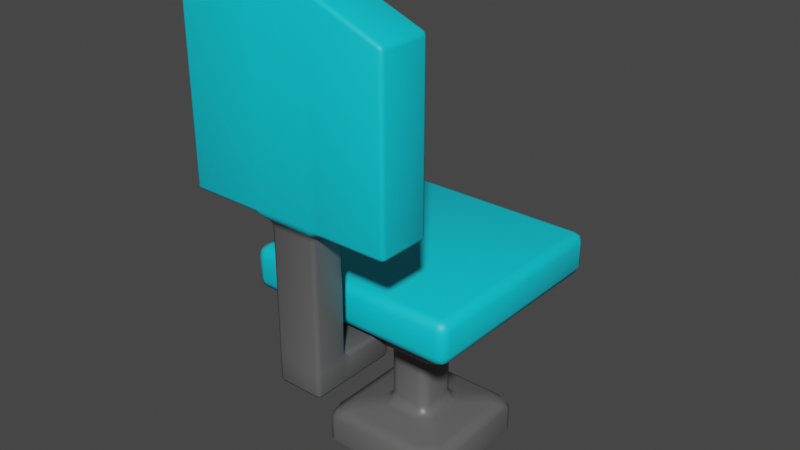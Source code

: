# Source: Chair.blend  (saved by Blender 2.90.8; exported with 4.5.12 LTS)
import bpy
from mathutils import Matrix  # noqa: F401  (used for matrix-valued properties, if any)

bpy.ops.wm.read_factory_settings(use_empty=True)
scene = bpy.context.scene
scene.name = 'Scene'

# ---- collections
col_collection = bpy.data.collections.new('Collection'); scene.collection.children.link(col_collection)

# ---- materials (node trees are filled in below, after node groups)
mat_metalgrey = bpy.data.materials.new('MetalGrey')
mat_metalgrey.alpha_threshold = 0.0
mat_metalgrey.use_transparent_shadow = False
mat_metalgrey.line_color = (0.0, 0.0, 0.0, 1.0)
mat_sofa = bpy.data.materials.new('Sofa')
mat_sofa.use_transparent_shadow = False

# ---- material node trees
mat_metalgrey.use_nodes = True; mat_metalgrey.node_tree.nodes.clear()
_N = mat_metalgrey.node_tree.nodes; _L = mat_metalgrey.node_tree.links
n0 = _N.new('ShaderNodeOutputMaterial'); n0.name = 'Material Output'; n0.location = (300, 300)
n1 = _N.new('ShaderNodeBsdfPrincipled'); n1.name = 'Principled BSDF'; n1.location = (10, 300)
n1.distribution = 'GGX'
n1.subsurface_method = 'BURLEY'
n1.inputs[0].default_value = (0.1191, 0.1191, 0.1191, 1.0)
n1.inputs[2].default_value = 0.4
n1.inputs[3].default_value = 1.45
n1.inputs[27].default_value = (0.0, 0.0, 0.0, 1.0)
n1.inputs[28].default_value = 1.0
_L.new(n1.outputs[0], n0.inputs[0])
n0.is_active_output = True
mat_sofa.use_nodes = True; mat_sofa.node_tree.nodes.clear()
_N = mat_sofa.node_tree.nodes; _L = mat_sofa.node_tree.links
n0 = _N.new('ShaderNodeBsdfPrincipled'); n0.name = 'Principled BSDF'; n0.location = (10, 300)
n0.distribution = 'GGX'
n0.subsurface_method = 'BURLEY'
n0.inputs[0].default_value = (0.001952, 0.6516, 0.8, 1.0)
n0.inputs[3].default_value = 1.45
n0.inputs[27].default_value = (0.0, 0.0, 0.0, 1.0)
n0.inputs[28].default_value = 1.0
n1 = _N.new('ShaderNodeOutputMaterial'); n1.name = 'Material Output'; n1.location = (300, 300)
_L.new(n0.outputs[0], n1.inputs[0])
n1.is_active_output = True

# ---- world
world_world = bpy.data.worlds.new('World'); scene.world = world_world
world_world.use_nodes = True; world_world.node_tree.nodes.clear()
_N = world_world.node_tree.nodes; _L = world_world.node_tree.links
n0 = _N.new('ShaderNodeOutputWorld'); n0.name = 'World Output'; n0.location = (300, 300)
n1 = _N.new('ShaderNodeBackground'); n1.name = 'Background'; n1.location = (10, 300)
n1.inputs[0].default_value = (0.05088, 0.05088, 0.05088, 1.0)
_L.new(n1.outputs[0], n0.inputs[0])
n0.is_active_output = True
world_world.color = (0.05088, 0.05088, 0.05088)
world_world.use_sun_shadow = False
world_world.sun_shadow_jitter_overblur = 0.0

# ---- meshes
me_cube_001 = bpy.data.meshes.new('Cube.001')
me_cube_001.from_pydata([(-0.1126, -0.06264, 0.6413), (-0.06264, -0.1126, 0.6413), (-0.09143, -0.161, 0.7041), (-0.161, -0.09143, 0.7041), (-0.09799, -0.09799, 0.6413), (-0.1088, -0.1088, 0.6801), (-0.07703, -0.1268, 0.6804), (-0.1267, -0.1267, 0.7005), (-0.1268, -0.07703, 0.6804), (-0.4236, -0.3736, 0.9431), (-0.3736, -0.4236, 0.9431), (-0.4089, -0.4089, 0.9431), (-0.1126, 0.06264, 0.6413), (-0.161, 0.09143, 0.7041), (-0.09143, 0.161, 0.7041), (-0.06264, 0.1126, 0.6413), (-0.1268, 0.07703, 0.6804), (-0.1088, 0.1088, 0.6801), (-0.1267, 0.1267, 0.7005), (-0.07703, 0.1268, 0.6804), (-0.09799, 0.09799, 0.6413), (-0.3736, 0.4236, 0.9431), (-0.4236, 0.3736, 0.9431), (-0.4089, 0.4089, 0.9431), (0.1126, -0.06264, 0.6413), (0.161, -0.09143, 0.7041), (0.09143, -0.161, 0.7041), (0.06264, -0.1126, 0.6413), (0.1268, -0.07703, 0.6804), (0.1088, -0.1088, 0.6801), (0.1267, -0.1267, 0.7005), (0.07703, -0.1268, 0.6804), (0.09799, -0.09799, 0.6413), (0.3736, -0.4236, 0.9431), (0.4236, -0.3736, 0.9431), (0.4089, -0.4089, 0.9431), (0.06264, 0.1126, 0.6413), (0.09143, 0.161, 0.7041), (0.161, 0.09143, 0.7041), (0.1126, 0.06264, 0.6413), (0.07703, 0.1268, 0.6804), (0.1088, 0.1088, 0.6801), (0.1267, 0.1267, 0.7005), (0.1268, 0.07703, 0.6804), (0.09799, 0.09799, 0.6413), (0.4236, 0.3736, 0.9431), (0.3736, 0.4236, 0.9431), (0.4089, 0.4089, 0.9431), (-0.3752, 0.3057, 0.7608), (-0.4236, 0.3736, 0.8236), (-0.3736, 0.4236, 0.8236), (-0.3057, 0.3752, 0.7608), (-0.4094, 0.3396, 0.7845), (-0.3891, 0.3891, 0.784), (-0.4089, 0.4089, 0.8236), (-0.3396, 0.4094, 0.7845), (-0.341, 0.341, 0.7572), (-0.3752, -0.3057, 0.7608), (-0.3057, -0.3752, 0.7608), (-0.3736, -0.4236, 0.8236), (-0.4236, -0.3736, 0.8236), (-0.341, -0.341, 0.7572), (-0.3891, -0.3891, 0.784), (-0.3396, -0.4094, 0.7845), (-0.4089, -0.4089, 0.8236), (-0.4094, -0.3396, 0.7845), (0.3057, 0.3752, 0.7608), (0.3736, 0.4236, 0.8236), (0.4236, 0.3736, 0.8236), (0.3752, 0.3057, 0.7608), (0.3396, 0.4094, 0.7845), (0.3891, 0.3891, 0.784), (0.4089, 0.4089, 0.8236), (0.4094, 0.3396, 0.7845), (0.341, 0.341, 0.7572), (0.3752, -0.3057, 0.7608), (0.4236, -0.3736, 0.8236), (0.3736, -0.4236, 0.8236), (0.3057, -0.3752, 0.7608), (0.4094, -0.3396, 0.7845), (0.3891, -0.3891, 0.784), (0.4089, -0.4089, 0.8236), (0.3396, -0.4094, 0.7845), (0.341, -0.341, 0.7572), (0.1126, -0.06264, 0.2646), (0.06264, -0.1126, 0.2646), (0.09179, -0.1622, 0.2078), (0.1622, -0.09179, 0.2078), (0.09799, -0.09799, 0.2646), (0.109, -0.109, 0.2274), (0.07721, -0.1271, 0.2273), (0.1271, -0.1271, 0.2098), (0.1271, -0.07721, 0.2273), (0.1126, 0.06264, 0.2646), (0.1622, 0.09179, 0.2078), (0.09179, 0.1622, 0.2078), (0.06264, 0.1126, 0.2646), (0.1271, 0.07721, 0.2273), (0.109, 0.109, 0.2274), (0.1271, 0.1271, 0.2098), (0.07721, 0.1271, 0.2273), (0.09799, 0.09799, 0.2646), (-0.1126, 0.06264, 0.2646), (-0.06264, 0.1126, 0.2646), (-0.09179, 0.1622, 0.2078), (-0.1622, 0.09179, 0.2078), (-0.09799, 0.09799, 0.2646), (-0.109, 0.109, 0.2274), (-0.07721, 0.1271, 0.2273), (-0.1271, 0.1271, 0.2098), (-0.1271, 0.07721, 0.2273), (-0.1126, -0.06264, 0.2646), (-0.1622, -0.09179, 0.2078), (-0.09179, -0.1622, 0.2078), (-0.06264, -0.1126, 0.2646), (-0.1271, -0.07721, 0.2273), (-0.109, -0.109, 0.2274), (-0.1271, -0.1271, 0.2098), (-0.07721, -0.1271, 0.2273), (-0.09799, -0.09799, 0.2646), (-0.3369, 0.2869, 0.0003617), (-0.2869, 0.3369, 0.0003617), (-0.3223, 0.3223, 0.0003617), (-0.2869, -0.3369, 0.0003617), (-0.3369, -0.2869, 0.0003617), (-0.3223, -0.3223, 0.0003617), (0.2869, 0.3369, 0.0003617), (0.3369, 0.2869, 0.0003617), (0.3223, 0.3223, 0.0003617), (0.3369, -0.2869, 0.0003617), (0.2869, -0.3369, 0.0003617), (0.3223, -0.3223, 0.0003617), (0.3369, -0.2869, 0.1337), (0.2874, -0.217, 0.1905), (0.217, -0.2874, 0.1905), (0.2869, -0.3369, 0.1337), (0.3224, -0.252, 0.171), (0.3019, -0.3019, 0.1714), (0.2523, -0.2523, 0.1925), (0.252, -0.3224, 0.171), (0.3223, -0.3223, 0.1337), (-0.2874, 0.217, 0.1905), (-0.217, 0.2874, 0.1905), (-0.2869, 0.3369, 0.1337), (-0.3369, 0.2869, 0.1337), (-0.2523, 0.2523, 0.1925), (-0.3019, 0.3019, 0.1714), (-0.252, 0.3224, 0.171), (-0.3223, 0.3223, 0.1337), (-0.3224, 0.252, 0.171), (0.3369, 0.2869, 0.1337), (0.2869, 0.3369, 0.1337), (0.217, 0.2874, 0.1905), (0.2874, 0.217, 0.1905), (0.3223, 0.3223, 0.1337), (0.3019, 0.3019, 0.1714), (0.252, 0.3224, 0.171), (0.2523, 0.2523, 0.1925), (0.3224, 0.252, 0.171), (-0.2874, -0.217, 0.1905), (-0.3369, -0.2869, 0.1337), (-0.2869, -0.3369, 0.1337), (-0.217, -0.2874, 0.1905), (-0.3224, -0.252, 0.171), (-0.3019, -0.3019, 0.1714), (-0.3223, -0.3223, 0.1337), (-0.252, -0.3224, 0.171), (-0.2523, -0.2523, 0.1925), (-0.5039, -0.5039, 0.9036), (-0.5039, -0.5539, 0.9536), (-0.5539, -0.5039, 0.9536), (-0.5039, -0.5392, 0.9183), (-0.5327, -0.5327, 0.9247), (-0.5392, -0.5392, 0.9536), (-0.5392, -0.5039, 0.9183), (-0.5039, -0.5539, 1.075), (-0.5039, -0.5039, 1.125), (-0.5539, -0.5039, 1.075), (-0.5039, -0.5392, 1.111), (-0.5327, -0.5327, 1.104), (-0.5392, -0.5039, 1.111), (-0.5392, -0.5392, 1.075), (-0.5039, 0.5039, 0.9036), (-0.5539, 0.5039, 0.9536), (-0.5039, 0.5539, 0.9536), (-0.5392, 0.5039, 0.9183), (-0.5327, 0.5327, 0.9247), (-0.5392, 0.5392, 0.9536), (-0.5039, 0.5392, 0.9183), (-0.5039, 0.5039, 1.125), (-0.5039, 0.5539, 1.075), (-0.5539, 0.5039, 1.075), (-0.5039, 0.5392, 1.111), (-0.5327, 0.5327, 1.104), (-0.5392, 0.5392, 1.075), (-0.5392, 0.5039, 1.111), (0.5039, -0.5039, 0.9036), (0.5539, -0.5039, 0.9536), (0.5039, -0.5539, 0.9536), (0.5392, -0.5039, 0.9183), (0.5327, -0.5327, 0.9247), (0.5392, -0.5392, 0.9536), (0.5039, -0.5392, 0.9183), (0.5039, -0.5039, 1.125), (0.5039, -0.5539, 1.075), (0.5539, -0.5039, 1.075), (0.5039, -0.5392, 1.111), (0.5327, -0.5327, 1.104), (0.5392, -0.5392, 1.075), (0.5392, -0.5039, 1.111), (0.5039, 0.5039, 0.9036), (0.5039, 0.5539, 0.9536), (0.5539, 0.5039, 0.9536), (0.5039, 0.5392, 0.9183), (0.5327, 0.5327, 0.9247), (0.5392, 0.5392, 0.9536), (0.5392, 0.5039, 0.9183), (0.5039, 0.5039, 1.125), (0.5539, 0.5039, 1.075), (0.5039, 0.5539, 1.075), (0.5392, 0.5039, 1.111), (0.5327, 0.5327, 1.104), (0.5392, 0.5392, 1.075), (0.5039, 0.5392, 1.111), (-0.4986, -0.6328, 1.567), (-0.4986, -0.6528, 1.547), (-0.5186, -0.6528, 1.567), (-0.4986, -0.6386, 1.553), (-0.5101, -0.6412, 1.556), (-0.5127, -0.6528, 1.553), (-0.5127, -0.6386, 1.567), (-0.4986, -0.8677, 1.547), (-0.4986, -0.8877, 1.567), (-0.5186, -0.8677, 1.567), (-0.4986, -0.8818, 1.553), (-0.5101, -0.8792, 1.556), (-0.5127, -0.8818, 1.567), (-0.5127, -0.8677, 1.553), (-0.4986, -0.6328, 2.371), (-0.5186, -0.6528, 2.365), (-0.5, -0.6528, 2.392), (-0.5124, -0.6386, 2.366), (-0.5105, -0.6412, 2.379), (-0.5135, -0.6528, 2.381), (-0.4993, -0.6386, 2.386), (-0.4986, -0.8877, 2.371), (-0.5, -0.8677, 2.392), (-0.5186, -0.8677, 2.365), (-0.4993, -0.8818, 2.386), (-0.5105, -0.8792, 2.379), (-0.5135, -0.8677, 2.381), (-0.5124, -0.8818, 2.366), (0.4986, -0.6328, 1.567), (0.5186, -0.6528, 1.567), (0.4986, -0.6528, 1.547), (0.5127, -0.6386, 1.567), (0.5101, -0.6412, 1.556), (0.5127, -0.6528, 1.553), (0.4986, -0.6386, 1.553), (0.4986, -0.8877, 1.567), (0.4986, -0.8677, 1.547), (0.5186, -0.8677, 1.567), (0.4986, -0.8818, 1.553), (0.5101, -0.8792, 1.556), (0.5127, -0.8677, 1.553), (0.5127, -0.8818, 1.567), (0.5, -0.6528, 2.392), (0.5186, -0.6528, 2.365), (0.4986, -0.6328, 2.371), (0.5135, -0.6528, 2.381), (0.5105, -0.6412, 2.379), (0.5124, -0.6386, 2.366), (0.4993, -0.6386, 2.386), (0.4986, -0.8877, 2.371), (0.5186, -0.8677, 2.365), (0.5, -0.8677, 2.392), (0.5124, -0.8818, 2.366), (0.5105, -0.8792, 2.379), (0.5135, -0.8677, 2.381), (0.4993, -0.8818, 2.386), (0.1914, -0.6528, 2.515), (0.1929, -0.6328, 2.493), (0.1529, -0.6328, 2.503), (0.1529, -0.6528, 2.523), (0.1937, -0.6386, 2.508), (0.1727, -0.6386, 2.514), (0.1713, -0.6328, 2.5), (0.1529, -0.6386, 2.517), (0.1724, -0.6528, 2.521), (-0.1914, -0.6528, 2.515), (-0.1529, -0.6528, 2.523), (-0.1529, -0.6328, 2.503), (-0.1929, -0.6328, 2.493), (-0.1724, -0.6528, 2.521), (-0.1727, -0.6386, 2.514), (-0.1529, -0.6386, 2.517), (-0.1713, -0.6328, 2.5), (-0.1937, -0.6386, 2.508), (-0.1914, -0.8677, 2.515), (-0.1929, -0.8877, 2.493), (-0.1529, -0.8877, 2.503), (-0.1529, -0.8677, 2.523), (-0.1937, -0.8818, 2.508), (-0.1727, -0.8818, 2.514), (-0.1713, -0.8877, 2.5), (-0.1529, -0.8818, 2.517), (-0.1724, -0.8677, 2.521), (0.1914, -0.8677, 2.515), (0.1529, -0.8677, 2.523), (0.1529, -0.8877, 2.503), (0.1929, -0.8877, 2.493), (0.1724, -0.8677, 2.521), (0.1727, -0.8818, 2.514), (0.1529, -0.8818, 2.517), (0.1713, -0.8877, 2.5), (0.1937, -0.8818, 2.508), (-0.1929, -0.6528, 1.547), (-0.1929, -0.6328, 1.567), (-0.1529, -0.6328, 1.567), (-0.1267, -0.6466, 1.533), (-0.157, -0.6676, 1.535), (-0.1929, -0.6386, 1.553), (-0.1677, -0.6406, 1.549), (-0.1729, -0.6328, 1.567), (-0.1398, -0.6368, 1.549), (-0.1432, -0.6555, 1.531), (-0.1741, -0.6602, 1.544), (0.1929, -0.6528, 1.547), (0.157, -0.6676, 1.535), (0.1267, -0.6466, 1.533), (0.1529, -0.6328, 1.567), (0.1929, -0.6328, 1.567), (0.1741, -0.6602, 1.544), (0.1677, -0.6406, 1.549), (0.1432, -0.6555, 1.531), (0.1398, -0.6368, 1.549), (0.1729, -0.6328, 1.567), (0.1929, -0.6386, 1.553), (0.1929, -0.8677, 1.547), (0.1929, -0.8877, 1.567), (0.1529, -0.8877, 1.567), (0.1267, -0.8738, 1.533), (0.157, -0.8528, 1.535), (0.1929, -0.8818, 1.553), (0.1677, -0.8798, 1.549), (0.1729, -0.8877, 1.567), (0.1398, -0.8836, 1.549), (0.1432, -0.8649, 1.531), (0.1741, -0.8602, 1.544), (-0.1929, -0.8677, 1.547), (-0.157, -0.8528, 1.535), (-0.1267, -0.8738, 1.533), (-0.1529, -0.8877, 1.567), (-0.1929, -0.8877, 1.567), (-0.1741, -0.8602, 1.544), (-0.1677, -0.8798, 1.549), (-0.1432, -0.8649, 1.531), (-0.1398, -0.8836, 1.549), (-0.1729, -0.8877, 1.567), (-0.1929, -0.8818, 1.553), (-0.09793, -0.6533, 0.721), (-0.09793, -0.6933, 0.721), (-0.1179, -0.6933, 0.741), (-0.1179, -0.6533, 0.741), (-0.09793, -0.6733, 0.721), (-0.1121, -0.6733, 0.7269), (-0.1121, -0.6933, 0.7269), (-0.1179, -0.6733, 0.741), (-0.1121, -0.6533, 0.7269), (0.09793, -0.6533, 0.721), (0.1179, -0.6533, 0.741), (0.1179, -0.6933, 0.741), (0.09793, -0.6933, 0.721), (0.1121, -0.6533, 0.7269), (0.1121, -0.6733, 0.7269), (0.1179, -0.6733, 0.741), (0.1121, -0.6933, 0.7269), (0.09793, -0.6733, 0.721), (0.09793, -0.8472, 0.741), (0.09793, -0.8272, 0.721), (0.1179, -0.8272, 0.741), (0.09793, -0.8413, 0.7269), (0.1095, -0.8387, 0.7294), (0.1121, -0.8272, 0.7269), (0.1121, -0.8413, 0.741), (-0.09793, -0.8472, 0.741), (-0.1179, -0.8272, 0.741), (-0.09793, -0.8272, 0.721), (-0.1121, -0.8413, 0.741), (-0.1095, -0.8387, 0.7294), (-0.1121, -0.8272, 0.7269), (-0.09793, -0.8413, 0.7269), (-0.1338, -0.6847, 1.517), (-0.1093, -0.6594, 1.52), (-0.09793, -0.6733, 1.485), (-0.1179, -0.6933, 1.485), (-0.1229, -0.6705, 1.515), (-0.116, -0.6759, 1.503), (-0.1036, -0.6692, 1.504), (-0.1121, -0.6791, 1.485), (-0.1226, -0.689, 1.503), (-0.1338, -0.8357, 1.517), (-0.1179, -0.8272, 1.485), (-0.09793, -0.8472, 1.485), (-0.1093, -0.861, 1.52), (-0.1226, -0.8314, 1.503), (-0.116, -0.8445, 1.503), (-0.1121, -0.8413, 1.485), (-0.1036, -0.8512, 1.504), (-0.1229, -0.85, 1.515), (0.1093, -0.861, 1.52), (0.09793, -0.8472, 1.485), (0.1179, -0.8272, 1.485), (0.1338, -0.8357, 1.517), (0.1036, -0.8512, 1.504), (0.116, -0.8445, 1.503), (0.1121, -0.8413, 1.485), (0.1226, -0.8314, 1.503), (0.1229, -0.85, 1.515), (0.1093, -0.6594, 1.52), (0.1338, -0.6847, 1.517), (0.1179, -0.6933, 1.485), (0.09793, -0.6733, 1.485), (0.1229, -0.6705, 1.515), (0.116, -0.6759, 1.503), (0.1226, -0.689, 1.503), (0.1121, -0.6791, 1.485), (0.1036, -0.6692, 1.504), (-0.1179, -0.6533, 0.8464), (-0.1179, -0.6933, 0.8464), (-0.1179, -0.6933, 0.8864), (-0.09793, -0.6733, 0.8864), (-0.09793, -0.6533, 0.8664), (-0.1179, -0.6733, 0.8464), (-0.1136, -0.6733, 0.8664), (-0.1179, -0.6933, 0.8664), (-0.1121, -0.6791, 0.8864), (-0.09793, -0.6674, 0.8723), (-0.1121, -0.6533, 0.8606), (0.1179, -0.6533, 0.8464), (0.09793, -0.6533, 0.8664), (0.09793, -0.6733, 0.8864), (0.1179, -0.6933, 0.8864), (0.1179, -0.6933, 0.8464), (0.1121, -0.6533, 0.8606), (0.1136, -0.6733, 0.8664), (0.09793, -0.6674, 0.8723), (0.1121, -0.6791, 0.8864), (0.1179, -0.6933, 0.8664), (0.1179, -0.6733, 0.8464), (-0.1179, -0.8272, 0.8864), (-0.1179, -0.8272, 0.8464), (-0.09793, -0.8472, 0.8464), (-0.09793, -0.8472, 0.8864), (-0.1179, -0.8272, 0.8664), (-0.1121, -0.8413, 0.8664), (-0.1121, -0.8413, 0.8464), (-0.09793, -0.8472, 0.8664), (-0.1121, -0.8413, 0.8864), (0.09793, -0.8472, 0.8864), (0.09793, -0.8472, 0.8464), (0.1179, -0.8272, 0.8464), (0.1179, -0.8272, 0.8864), (0.09793, -0.8472, 0.8664), (0.1121, -0.8413, 0.8664), (0.1121, -0.8413, 0.8464), (0.1179, -0.8272, 0.8664), (0.1121, -0.8413, 0.8864), (-0.09793, -0.4116, 0.721), (-0.1179, -0.4116, 0.741), (-0.09793, -0.3916, 0.741), (-0.1121, -0.4116, 0.7269), (-0.1095, -0.4, 0.7294), (-0.1121, -0.3974, 0.741), (-0.09793, -0.3974, 0.7269), (0.09793, -0.4116, 0.721), (0.09793, -0.3916, 0.741), (0.1179, -0.4116, 0.741), (0.09793, -0.3974, 0.7269), (0.1095, -0.4, 0.7294), (0.1121, -0.3974, 0.741), (0.1121, -0.4116, 0.7269), (-0.1179, -0.4116, 0.8464), (-0.09793, -0.4116, 0.8664), (-0.09793, -0.3916, 0.8464), (-0.1121, -0.4116, 0.8606), (-0.1095, -0.4, 0.858), (-0.09793, -0.3974, 0.8606), (-0.1121, -0.3974, 0.8464), (0.1179, -0.4116, 0.8464), (0.09793, -0.3916, 0.8464), (0.09793, -0.4116, 0.8664), (0.1121, -0.3974, 0.8464), (0.1095, -0.4, 0.858), (0.09793, -0.3974, 0.8606), (0.1121, -0.4116, 0.8606)], [], [(15, 36, 96, 103), (39, 24, 84, 93), (86, 113, 162, 134), (60, 9, 22, 49), (27, 1, 114, 85), (50, 21, 46, 67), (68, 45, 34, 76), (13, 3, 57, 48), (112, 105, 141, 159), (160, 144, 120, 124), (37, 14, 51, 66), (77, 33, 10, 59), (2, 26, 78, 58), (25, 38, 69, 75), (143, 151, 126, 121), (150, 132, 129, 127), (135, 161, 123, 130), (104, 95, 152, 142), (94, 87, 133, 153), (0, 4, 5, 8), (1, 6, 5, 4), (2, 7, 5, 6), (3, 8, 5, 7), (12, 16, 17, 20), (13, 18, 17, 16), (14, 19, 17, 18), (15, 20, 17, 19), (24, 28, 29, 32), (25, 30, 29, 28), (26, 31, 29, 30), (27, 32, 29, 31), (36, 40, 41, 44), (37, 42, 41, 40), (38, 43, 41, 42), (39, 44, 41, 43), (48, 52, 53, 56), (49, 54, 53, 52), (50, 55, 53, 54), (51, 56, 53, 55), (57, 61, 62, 65), (58, 63, 62, 61), (59, 64, 62, 63), (60, 65, 62, 64), (66, 70, 71, 74), (67, 72, 71, 70), (68, 73, 71, 72), (69, 74, 71, 73), (75, 79, 80, 83), (76, 81, 80, 79), (77, 82, 80, 81), (78, 83, 80, 82), (84, 88, 89, 92), (85, 90, 89, 88), (86, 91, 89, 90), (87, 92, 89, 91), (93, 97, 98, 101), (94, 99, 98, 97), (95, 100, 98, 99), (96, 101, 98, 100), (102, 106, 107, 110), (103, 108, 107, 106), (104, 109, 107, 108), (105, 110, 107, 109), (111, 115, 116, 119), (112, 117, 116, 115), (113, 118, 116, 117), (114, 119, 116, 118), (132, 136, 137, 140), (133, 138, 137, 136), (134, 139, 137, 138), (135, 140, 137, 139), (141, 145, 146, 149), (142, 147, 146, 145), (143, 148, 146, 147), (144, 149, 146, 148), (150, 154, 155, 158), (151, 156, 155, 154), (152, 157, 155, 156), (153, 158, 155, 157), (159, 163, 164, 167), (160, 165, 164, 163), (161, 166, 164, 165), (162, 167, 164, 166), (48, 57, 65, 52), (52, 65, 60, 49), (59, 10, 11, 64), (64, 11, 9, 60), (21, 50, 54, 23), (23, 54, 49, 22), (66, 51, 55, 70), (70, 55, 50, 67), (45, 68, 72, 47), (47, 72, 67, 46), (75, 69, 73, 79), (79, 73, 68, 76), (33, 77, 81, 35), (35, 81, 76, 34), (58, 78, 82, 63), (63, 82, 77, 59), (12, 0, 8, 16), (16, 8, 3, 13), (36, 15, 19, 40), (40, 19, 14, 37), (24, 39, 43, 28), (28, 43, 38, 25), (1, 27, 31, 6), (6, 31, 26, 2), (51, 14, 18, 56), (56, 18, 13, 48), (2, 58, 61, 7), (7, 61, 57, 3), (69, 38, 42, 74), (74, 42, 37, 66), (78, 26, 30, 83), (83, 30, 25, 75), (96, 36, 44, 101), (101, 44, 39, 93), (114, 1, 4, 119), (119, 4, 0, 111), (27, 85, 88, 32), (32, 88, 84, 24), (162, 113, 117, 167), (167, 117, 112, 159), (15, 103, 106, 20), (20, 106, 102, 12), (104, 142, 145, 109), (109, 145, 141, 105), (95, 104, 108, 100), (100, 108, 103, 96), (113, 86, 90, 118), (118, 90, 85, 114), (105, 112, 115, 110), (110, 115, 111, 102), (87, 94, 97, 92), (92, 97, 93, 84), (135, 130, 131, 140), (140, 131, 129, 132), (143, 121, 122, 148), (148, 122, 120, 144), (126, 151, 154, 128), (128, 154, 150, 127), (123, 161, 165, 125), (125, 165, 160, 124), (151, 143, 147, 156), (156, 147, 142, 152), (161, 135, 139, 166), (166, 139, 134, 162), (144, 160, 163, 149), (149, 163, 159, 141), (132, 150, 158, 136), (136, 158, 153, 133), (94, 153, 157, 99), (99, 157, 152, 95), (86, 134, 138, 91), (91, 138, 133, 87), (0, 12, 102, 111), (198, 204, 175, 169), (212, 218, 205, 197), (217, 189, 176, 203), (170, 177, 191, 183), (184, 190, 219, 211), (168, 171, 172, 174), (169, 173, 172, 171), (170, 174, 172, 173), (175, 178, 179, 181), (176, 180, 179, 178), (177, 181, 179, 180), (182, 185, 186, 188), (183, 187, 186, 185), (184, 188, 186, 187), (189, 192, 193, 195), (190, 194, 193, 192), (191, 195, 193, 194), (196, 199, 200, 202), (197, 201, 200, 199), (198, 202, 200, 201), (203, 206, 207, 209), (204, 208, 207, 206), (205, 209, 207, 208), (210, 213, 214, 216), (211, 215, 214, 213), (212, 216, 214, 215), (217, 220, 221, 223), (218, 222, 221, 220), (219, 223, 221, 222), (182, 168, 174, 185), (185, 174, 170, 183), (169, 175, 181, 173), (173, 181, 177, 170), (176, 189, 195, 180), (180, 195, 191, 177), (190, 184, 187, 194), (194, 187, 183, 191), (210, 182, 188, 213), (213, 188, 184, 211), (189, 217, 223, 192), (192, 223, 219, 190), (218, 212, 215, 222), (222, 215, 211, 219), (196, 210, 216, 199), (199, 216, 212, 197), (217, 203, 209, 220), (220, 209, 205, 218), (204, 198, 201, 208), (208, 201, 197, 205), (168, 196, 202, 171), (171, 202, 198, 169), (203, 176, 178, 206), (206, 178, 175, 204), (182, 210, 196, 168), (316, 349, 231, 225), (290, 301, 308, 283), (254, 260, 338, 327), (299, 245, 232, 353), (267, 274, 261, 253), (240, 246, 298, 289), (280, 307, 275, 266), (319, 329, 419, 393), (226, 233, 247, 239), (309, 300, 352, 340), (273, 310, 339, 259), (363, 428, 482, 469), (281, 268, 252, 331), (291, 282, 330, 318), (451, 429, 362, 386), (394, 422, 441, 431), (484, 490, 476, 470), (439, 370, 477, 489), (341, 351, 404, 410), (350, 320, 392, 401), (369, 360, 468, 475), (328, 342, 413, 420), (432, 440, 491, 483), (402, 395, 430, 450), (421, 412, 462, 442), (411, 403, 453, 459), (443, 461, 380, 371), (372, 379, 387, 361), (460, 452, 385, 378), (224, 227, 228, 230), (225, 229, 228, 227), (226, 230, 228, 229), (231, 234, 235, 237), (232, 236, 235, 234), (233, 237, 235, 236), (238, 241, 242, 244), (239, 243, 242, 241), (240, 244, 242, 243), (245, 248, 249, 251), (246, 250, 249, 248), (247, 251, 249, 250), (252, 255, 256, 258), (253, 257, 256, 255), (254, 258, 256, 257), (259, 262, 263, 265), (260, 264, 263, 262), (261, 265, 263, 264), (266, 269, 270, 272), (267, 271, 270, 269), (268, 272, 270, 271), (273, 276, 277, 279), (274, 278, 277, 276), (275, 279, 277, 278), (280, 284, 285, 288), (281, 286, 285, 284), (282, 287, 285, 286), (283, 288, 285, 287), (289, 293, 294, 297), (290, 295, 294, 293), (291, 296, 294, 295), (292, 297, 294, 296), (298, 302, 303, 306), (299, 304, 303, 302), (300, 305, 303, 304), (301, 306, 303, 305), (307, 311, 312, 315), (308, 313, 312, 311), (309, 314, 312, 313), (310, 315, 312, 314), (316, 321, 322, 326), (317, 323, 322, 321), (318, 324, 322, 323), (319, 325, 322, 324), (320, 326, 322, 325), (327, 332, 333, 337), (328, 334, 333, 332), (329, 335, 333, 334), (330, 336, 333, 335), (331, 337, 333, 336), (338, 343, 344, 348), (339, 345, 344, 343), (340, 346, 344, 345), (341, 347, 344, 346), (342, 348, 344, 347), (349, 354, 355, 359), (350, 356, 355, 354), (351, 357, 355, 356), (352, 358, 355, 357), (353, 359, 355, 358), (360, 364, 365, 368), (361, 366, 365, 364), (362, 367, 365, 366), (363, 368, 365, 367), (369, 373, 374, 377), (370, 375, 374, 373), (371, 376, 374, 375), (372, 377, 374, 376), (378, 381, 382, 384), (379, 383, 382, 381), (380, 384, 382, 383), (385, 388, 389, 391), (386, 390, 389, 388), (387, 391, 389, 390), (392, 396, 397, 400), (393, 398, 397, 396), (394, 399, 397, 398), (395, 400, 397, 399), (401, 405, 406, 409), (402, 407, 406, 405), (403, 408, 406, 407), (404, 409, 406, 408), (410, 414, 415, 418), (411, 416, 415, 414), (412, 417, 415, 416), (413, 418, 415, 417), (419, 423, 424, 427), (420, 425, 424, 423), (421, 426, 424, 425), (422, 427, 424, 426), (428, 433, 434, 438), (429, 435, 434, 433), (430, 436, 434, 435), (431, 437, 434, 436), (432, 438, 434, 437), (439, 444, 445, 449), (440, 446, 445, 444), (441, 447, 445, 446), (442, 448, 445, 447), (443, 449, 445, 448), (450, 454, 455, 458), (451, 456, 455, 454), (452, 457, 455, 456), (453, 458, 455, 457), (459, 463, 464, 467), (460, 465, 464, 463), (461, 466, 464, 465), (462, 467, 464, 466), (468, 471, 472, 474), (469, 473, 472, 471), (470, 474, 472, 473), (475, 478, 479, 481), (476, 480, 479, 478), (477, 481, 479, 480), (482, 485, 486, 488), (483, 487, 486, 485), (484, 488, 486, 487), (489, 492, 493, 495), (490, 494, 493, 492), (491, 495, 493, 494), (238, 224, 230, 241), (241, 230, 226, 239), (225, 231, 237, 229), (229, 237, 233, 226), (232, 245, 251, 236), (236, 251, 247, 233), (246, 240, 243, 250), (250, 243, 239, 247), (292, 238, 244, 297), (297, 244, 240, 289), (310, 273, 279, 315), (315, 279, 275, 307), (274, 267, 269, 278), (278, 269, 266, 275), (252, 268, 271, 255), (255, 271, 267, 253), (273, 259, 265, 276), (276, 265, 261, 274), (260, 254, 257, 264), (264, 257, 253, 261), (331, 252, 258, 337), (337, 258, 254, 327), (353, 232, 234, 359), (359, 234, 231, 349), (268, 281, 284, 272), (272, 284, 280, 266), (282, 291, 295, 287), (287, 295, 290, 283), (245, 299, 302, 248), (248, 302, 298, 246), (300, 309, 313, 305), (305, 313, 308, 301), (224, 317, 321, 227), (227, 321, 316, 225), (318, 330, 335, 324), (324, 335, 329, 319), (259, 339, 343, 262), (262, 343, 338, 260), (340, 352, 357, 346), (346, 357, 351, 341), (309, 340, 345, 314), (314, 345, 339, 310), (299, 353, 358, 304), (304, 358, 352, 300), (291, 318, 323, 296), (296, 323, 317, 292), (281, 331, 336, 286), (286, 336, 330, 282), (342, 328, 332, 348), (348, 332, 327, 338), (349, 316, 326, 354), (354, 326, 320, 350), (301, 290, 293, 306), (306, 293, 289, 298), (307, 280, 288, 311), (311, 288, 283, 308), (360, 369, 377, 364), (364, 377, 372, 361), (378, 385, 391, 381), (381, 391, 387, 379), (379, 372, 376, 383), (383, 376, 371, 380), (386, 362, 366, 390), (390, 366, 361, 387), (428, 363, 367, 433), (433, 367, 362, 429), (404, 351, 356, 409), (409, 356, 350, 401), (413, 342, 347, 418), (418, 347, 341, 410), (443, 371, 375, 449), (449, 375, 370, 439), (319, 393, 396, 325), (325, 396, 392, 320), (453, 403, 407, 458), (458, 407, 402, 450), (462, 412, 416, 467), (467, 416, 411, 459), (328, 420, 423, 334), (334, 423, 419, 329), (412, 421, 425, 417), (417, 425, 420, 413), (422, 394, 398, 427), (427, 398, 393, 419), (403, 411, 414, 408), (408, 414, 410, 404), (395, 402, 405, 400), (400, 405, 401, 392), (394, 431, 436, 399), (399, 436, 430, 395), (421, 442, 447, 426), (426, 447, 441, 422), (385, 452, 456, 388), (388, 456, 451, 386), (380, 461, 465, 384), (384, 465, 460, 378), (461, 443, 448, 466), (466, 448, 442, 462), (440, 432, 437, 446), (446, 437, 431, 441), (452, 460, 463, 457), (457, 463, 459, 453), (429, 451, 454, 435), (435, 454, 450, 430), (470, 476, 478, 474), (474, 478, 475, 468), (484, 470, 473, 488), (488, 473, 469, 482), (489, 477, 480, 492), (492, 480, 476, 490), (490, 484, 487, 494), (494, 487, 483, 491), (439, 489, 495, 444), (444, 495, 491, 440), (482, 428, 438, 485), (485, 438, 432, 483), (468, 360, 368, 471), (471, 368, 363, 469), (477, 370, 373, 481), (481, 373, 369, 475), (238, 292, 317, 224)])
me_cube_001.polygons.foreach_set('use_smooth', [True] * 480)
me_cube_001.polygons.foreach_set('material_index', [0, 0, 0, 0, 0, 0, 0, 0, 0, 0, 0, 0, 0, 0, 0, 0, 0, 0, 0, 0, 0, 0, 0, 0, 0, 0, 0, 0, 0, 0, 0, 0, 0, 0, 0, 0, 0, 0, 0, 0, 0, 0, 0, 0, 0, 0, 0, 0, 0, 0, 0, 0, 0, 0, 0, 0, 0, 0, 0, 0, 0, 0, 0, 0, 0, 0, 0, 0, 0, 0, 0, 0, 0, 0, 0, 0, 0, 0, 0, 0, 0, 0, 0, 0, 0, 0, 0, 0, 0, 0, 0, 0, 0, 0, 0, 0, 0, 0, 0, 0, 0, 0, 0, 0, 0, 0, 0, 0, 0, 0, 0, 0, 0, 0, 0, 0, 0, 0, 0, 0, 0, 0, 0, 0, 0, 0, 0, 0, 0, 0, 0, 0, 0, 0, 0, 0, 0, 0, 0, 0, 0, 0, 0, 0, 0, 0, 0, 0, 0, 0, 0, 0, 0, 0, 0, 0, 1, 1, 1, 1, 1, 1, 1, 1, 1, 1, 1, 1, 1, 1, 1, 1, 1, 1, 1, 1, 1, 1, 1, 1, 1, 1, 1, 1, 1, 1, 1, 1, 1, 1, 1, 1, 1, 1, 1, 1, 1, 1, 1, 1, 1, 1, 1, 1, 1, 1, 1, 1, 1, 1, 1, 1, 1, 1, 1, 1, 1, 1, 1, 1, 1, 0, 1, 1, 0, 0, 0, 0, 1, 1, 0, 1, 0, 0, 0, 0, 0, 0, 0, 1, 1, 1, 1, 1, 1, 1, 1, 1, 1, 1, 1, 1, 1, 1, 1, 1, 1, 1, 1, 1, 1, 1, 1, 1, 1, 1, 1, 1, 1, 1, 1, 1, 1, 1, 1, 1, 1, 1, 1, 1, 1, 1, 1, 1, 1, 1, 1, 1, 1, 1, 1, 1, 1, 1, 1, 1, 1, 1, 1, 0, 0, 0, 0, 0, 0, 0, 0, 0, 0, 0, 0, 0, 0, 0, 0, 0, 0, 0, 0, 0, 0, 0, 0, 0, 0, 0, 0, 0, 0, 0, 0, 0, 0, 0, 0, 0, 0, 0, 0, 0, 0, 0, 0, 0, 0, 0, 0, 0, 0, 0, 0, 0, 0, 0, 0, 0, 0, 0, 0, 1, 1, 1, 1, 1, 1, 1, 1, 1, 1, 1, 1, 1, 1, 1, 1, 1, 1, 1, 1, 1, 1, 1, 1, 1, 1, 1, 1, 1, 1, 1, 1, 1, 1, 1, 1, 1, 1, 1, 1, 1, 1, 1, 1, 1, 1, 1, 1, 1, 1, 1, 1, 1, 1, 1, 1, 0, 0, 0, 0, 0, 0, 0, 0, 0, 0, 1, 1, 1, 1, 0, 0, 1, 1, 0, 0, 0, 0, 1, 1, 0, 0, 0, 0, 0, 0, 0, 0, 0, 0, 0, 0, 0, 0, 0, 0, 0, 0, 0, 0, 0, 0, 0, 0, 0, 0, 0, 0, 0, 0, 0, 0, 0, 0, 0, 0, 0, 0, 0, 0, 1])
_uv = me_cube_001.uv_layers.new(name='UVMap')
_uv.uv.foreach_set('vector', [0.2315, 0.5918, 0.2685, 0.5918, 0.2685, 0.5918, 0.2315, 0.5918, 0.2832, 0.6065, 0.2832, 0.6435, 0.2832, 0.6435, 0.2832, 0.6065, 0.2716, 0.6582, 0.2284, 0.6582, 0.2246, 0.6582, 0.2754, 0.6582, 0.4488, 0.01476, 0.625, 0.01476, 0.625, 0.2352, 0.4488, 0.2352, 0.2685, 0.6582, 0.2315, 0.6582, 0.2315, 0.6582, 0.2685, 0.6582, 0.4488, 0.2648, 0.625, 0.2648, 0.625, 0.4852, 0.4488, 0.4852, 0.4488, 0.5148, 0.625, 0.5148, 0.625, 0.7352, 0.4488, 0.7352, 0.2025, 0.598, 0.2025, 0.652, 0.1393, 0.7152, 0.1393, 0.5348, 0.2168, 0.6466, 0.2168, 0.6034, 0.2168, 0.5996, 0.2168, 0.6504, 0.2168, 0.6533, 0.2168, 0.5967, 0.2168, 0.5967, 0.2168, 0.6533, 0.277, 0.5775, 0.223, 0.5775, 0.1598, 0.5143, 0.3402, 0.5143, 0.4488, 0.7648, 0.625, 0.7648, 0.625, 0.9852, 0.4488, 0.9852, 0.223, 0.6725, 0.277, 0.6725, 0.3402, 0.7357, 0.1598, 0.7357, 0.2975, 0.652, 0.2975, 0.598, 0.3607, 0.5348, 0.3607, 0.7152, 0.2217, 0.5918, 0.2783, 0.5918, 0.2783, 0.5918, 0.2217, 0.5918, 0.2832, 0.5967, 0.2832, 0.6533, 0.2832, 0.6533, 0.2832, 0.5967, 0.2783, 0.6582, 0.2217, 0.6582, 0.2217, 0.6582, 0.2783, 0.6582, 0.2284, 0.5918, 0.2716, 0.5918, 0.2754, 0.5918, 0.2246, 0.5918, 0.2832, 0.6034, 0.2832, 0.6466, 0.2832, 0.6504, 0.2832, 0.5996, 0.2168, 0.6435, 0.2168, 0.6582, 0.217, 0.658, 0.2168, 0.6477, 0.2315, 0.6582, 0.2273, 0.6582, 0.217, 0.658, 0.2168, 0.6582, 0.223, 0.6725, 0.2124, 0.6626, 0.217, 0.658, 0.2273, 0.6582, 0.2025, 0.652, 0.2168, 0.6477, 0.217, 0.658, 0.2124, 0.6626, 0.2168, 0.6065, 0.2168, 0.6023, 0.217, 0.592, 0.2168, 0.5918, 0.2025, 0.598, 0.2124, 0.5874, 0.217, 0.592, 0.2168, 0.6023, 0.223, 0.5775, 0.2273, 0.5918, 0.217, 0.592, 0.2124, 0.5874, 0.2315, 0.5918, 0.2168, 0.5918, 0.217, 0.592, 0.2273, 0.5918, 0.2832, 0.6435, 0.2832, 0.6477, 0.283, 0.658, 0.2832, 0.6582, 0.2975, 0.652, 0.2876, 0.6626, 0.283, 0.658, 0.2832, 0.6477, 0.277, 0.6725, 0.2727, 0.6582, 0.283, 0.658, 0.2876, 0.6626, 0.2685, 0.6582, 0.2832, 0.6582, 0.283, 0.658, 0.2727, 0.6582, 0.2685, 0.5918, 0.2727, 0.5918, 0.283, 0.592, 0.2832, 0.5918, 0.277, 0.5775, 0.2876, 0.5874, 0.283, 0.592, 0.2727, 0.5918, 0.2975, 0.598, 0.2832, 0.6023, 0.283, 0.592, 0.2876, 0.5874, 0.2832, 0.6065, 0.2832, 0.5918, 0.283, 0.592, 0.2832, 0.6023, 0.1393, 0.5348, 0.125, 0.5248, 0.125, 0.5102, 0.1492, 0.5242, 0.4488, 0.2352, 0.4488, 0.25, 0.3903, 0.25, 0.375, 0.2252, 0.4488, 0.2648, 0.375, 0.2748, 0.375, 0.2602, 0.4488, 0.25, 0.1598, 0.5143, 0.1492, 0.5242, 0.1344, 0.5094, 0.1498, 0.5, 0.1393, 0.7152, 0.1492, 0.7258, 0.1344, 0.7406, 0.125, 0.7252, 0.1598, 0.7357, 0.1498, 0.75, 0.1352, 0.75, 0.1492, 0.7258, 0.4488, 0.9852, 0.4488, 1.0, 0.3903, 1.0, 0.375, 0.9752, 0.4488, 0.01476, 0.375, 0.02477, 0.375, 0.01017, 0.4488, 0.0, 0.3402, 0.5143, 0.3502, 0.5, 0.3739, 0.5049, 0.3508, 0.5242, 0.4488, 0.4852, 0.4488, 0.5, 0.3739, 0.5049, 0.375, 0.4752, 0.4488, 0.5148, 0.375, 0.5248, 0.3739, 0.5049, 0.4488, 0.5, 0.3607, 0.5348, 0.3508, 0.5242, 0.3739, 0.5049, 0.375, 0.5248, 0.3607, 0.7152, 0.375, 0.7252, 0.3765, 0.7476, 0.3508, 0.7258, 0.4488, 0.7352, 0.4488, 0.75, 0.3765, 0.7476, 0.375, 0.7252, 0.4488, 0.7648, 0.375, 0.7748, 0.3765, 0.7476, 0.4488, 0.75, 0.3402, 0.7357, 0.3508, 0.7258, 0.3765, 0.7476, 0.3502, 0.75, 0.2832, 0.6435, 0.2832, 0.6582, 0.283, 0.658, 0.2832, 0.6478, 0.2685, 0.6582, 0.2728, 0.6582, 0.283, 0.658, 0.2832, 0.6582, 0.2716, 0.6582, 0.2832, 0.6582, 0.283, 0.658, 0.2728, 0.6582, 0.2832, 0.6466, 0.2832, 0.6478, 0.283, 0.658, 0.2832, 0.6582, 0.2832, 0.6065, 0.2832, 0.6022, 0.283, 0.592, 0.2832, 0.5918, 0.2832, 0.6034, 0.2832, 0.5918, 0.283, 0.592, 0.2832, 0.6022, 0.2716, 0.5918, 0.2728, 0.5918, 0.283, 0.592, 0.2832, 0.5918, 0.2685, 0.5918, 0.2832, 0.5918, 0.283, 0.592, 0.2728, 0.5918, 0.2168, 0.6065, 0.2168, 0.5918, 0.217, 0.592, 0.2168, 0.6022, 0.2315, 0.5918, 0.2272, 0.5918, 0.217, 0.592, 0.2168, 0.5918, 0.2284, 0.5918, 0.2168, 0.5918, 0.217, 0.592, 0.2272, 0.5918, 0.2168, 0.6034, 0.2168, 0.6022, 0.217, 0.592, 0.2168, 0.5918, 0.2168, 0.6435, 0.2168, 0.6478, 0.217, 0.658, 0.2168, 0.6582, 0.2168, 0.6466, 0.2168, 0.6582, 0.217, 0.658, 0.2168, 0.6478, 0.2284, 0.6582, 0.2272, 0.6582, 0.217, 0.658, 0.2168, 0.6582, 0.2315, 0.6582, 0.2168, 0.6582, 0.217, 0.658, 0.2272, 0.6582, 0.2832, 0.6533, 0.2832, 0.6499, 0.2824, 0.6574, 0.2832, 0.6582, 0.2832, 0.6504, 0.2832, 0.6582, 0.2824, 0.6574, 0.2832, 0.6499, 0.2754, 0.6582, 0.2749, 0.6582, 0.2824, 0.6574, 0.2832, 0.6582, 0.2783, 0.6582, 0.2832, 0.6582, 0.2824, 0.6574, 0.2749, 0.6582, 0.2168, 0.5996, 0.2168, 0.5918, 0.2176, 0.5926, 0.2168, 0.6001, 0.2246, 0.5918, 0.2251, 0.5918, 0.2176, 0.5926, 0.2168, 0.5918, 0.2217, 0.5918, 0.2168, 0.5918, 0.2176, 0.5926, 0.2251, 0.5918, 0.2168, 0.5967, 0.2168, 0.6001, 0.2176, 0.5926, 0.2168, 0.5918, 0.2832, 0.5967, 0.2832, 0.5918, 0.2824, 0.5926, 0.2832, 0.6001, 0.2783, 0.5918, 0.2749, 0.5918, 0.2824, 0.5926, 0.2832, 0.5918, 0.2754, 0.5918, 0.2832, 0.5918, 0.2824, 0.5926, 0.2749, 0.5918, 0.2832, 0.5996, 0.2832, 0.6001, 0.2824, 0.5926, 0.2832, 0.5918, 0.2168, 0.6504, 0.2168, 0.6499, 0.2176, 0.6574, 0.2168, 0.6582, 0.2168, 0.6533, 0.2168, 0.6582, 0.2176, 0.6574, 0.2168, 0.6499, 0.2217, 0.6582, 0.2251, 0.6582, 0.2176, 0.6574, 0.2168, 0.6582, 0.2246, 0.6582, 0.2168, 0.6582, 0.2176, 0.6574, 0.2251, 0.6582, 0.1393, 0.5348, 0.1393, 0.7152, 0.125, 0.7252, 0.125, 0.5248, 0.375, 0.2252, 0.375, 0.02477, 0.4488, 0.01476, 0.4488, 0.2352, 0.4488, 0.9852, 0.625, 0.9852, 0.625, 1.0, 0.4488, 1.0, 0.4488, 0.0, 0.625, 0.0, 0.625, 0.01476, 0.4488, 0.01476, 0.625, 0.2648, 0.4488, 0.2648, 0.4488, 0.25, 0.625, 0.25, 0.625, 0.25, 0.4488, 0.25, 0.4488, 0.2352, 0.625, 0.2352, 0.3402, 0.5143, 0.1598, 0.5143, 0.1498, 0.5, 0.3502, 0.5, 0.375, 0.4752, 0.375, 0.2748, 0.4488, 0.2648, 0.4488, 0.4852, 0.625, 0.5148, 0.4488, 0.5148, 0.4488, 0.5, 0.625, 0.5, 0.625, 0.5, 0.4488, 0.5, 0.4488, 0.4852, 0.625, 0.4852, 0.3607, 0.7152, 0.3607, 0.5348, 0.375, 0.5248, 0.375, 0.7252, 0.375, 0.7252, 0.375, 0.5248, 0.4488, 0.5148, 0.4488, 0.7352, 0.625, 0.7648, 0.4488, 0.7648, 0.4488, 0.75, 0.625, 0.75, 0.625, 0.75, 0.4488, 0.75, 0.4488, 0.7352, 0.625, 0.7352, 0.1598, 0.7357, 0.3402, 0.7357, 0.3502, 0.75, 0.1498, 0.75, 0.375, 0.9752, 0.375, 0.7748, 0.4488, 0.7648, 0.4488, 0.9852, 0.2168, 0.6065, 0.2168, 0.6435, 0.2168, 0.6477, 0.2168, 0.6023, 0.2168, 0.6023, 0.2168, 0.6477, 0.2025, 0.652, 0.2025, 0.598, 0.2685, 0.5918, 0.2315, 0.5918, 0.2273, 0.5918, 0.2727, 0.5918, 0.2727, 0.5918, 0.2273, 0.5918, 0.223, 0.5775, 0.277, 0.5775, 0.2832, 0.6435, 0.2832, 0.6065, 0.2832, 0.6023, 0.2832, 0.6477, 0.2832, 0.6477, 0.2832, 0.6023, 0.2975, 0.598, 0.2975, 0.652, 0.2315, 0.6582, 0.2685, 0.6582, 0.2727, 0.6582, 0.2273, 0.6582, 0.2273, 0.6582, 0.2727, 0.6582, 0.277, 0.6725, 0.223, 0.6725, 0.1598, 0.5143, 0.223, 0.5775, 0.2124, 0.5874, 0.1492, 0.5242, 0.1492, 0.5242, 0.2124, 0.5874, 0.2025, 0.598, 0.1393, 0.5348, 0.223, 0.6725, 0.1598, 0.7357, 0.1492, 0.7258, 0.2124, 0.6626, 0.2124, 0.6626, 0.1492, 0.7258, 0.1393, 0.7152, 0.2025, 0.652, 0.3607, 0.5348, 0.2975, 0.598, 0.2876, 0.5874, 0.3508, 0.5242, 0.3508, 0.5242, 0.2876, 0.5874, 0.277, 0.5775, 0.3402, 0.5143, 0.3402, 0.7357, 0.277, 0.6725, 0.2876, 0.6626, 0.3508, 0.7258, 0.3508, 0.7258, 0.2876, 0.6626, 0.2975, 0.652, 0.3607, 0.7152, 0.2685, 0.5918, 0.2685, 0.5918, 0.2832, 0.5918, 0.2832, 0.5918, 0.2832, 0.5918, 0.2832, 0.5918, 0.2832, 0.6065, 0.2832, 0.6065, 0.2315, 0.6582, 0.2315, 0.6582, 0.2168, 0.6582, 0.2168, 0.6582, 0.2168, 0.6582, 0.2168, 0.6582, 0.2168, 0.6435, 0.2168, 0.6435, 0.2685, 0.6582, 0.2685, 0.6582, 0.2832, 0.6582, 0.2832, 0.6582, 0.2832, 0.6582, 0.2832, 0.6582, 0.2832, 0.6435, 0.2832, 0.6435, 0.2246, 0.6582, 0.2284, 0.6582, 0.2168, 0.6582, 0.2168, 0.6582, 0.2168, 0.6582, 0.2168, 0.6582, 0.2168, 0.6466, 0.2168, 0.6504, 0.2315, 0.5918, 0.2315, 0.5918, 0.2168, 0.5918, 0.2168, 0.5918, 0.2168, 0.5918, 0.2168, 0.5918, 0.2168, 0.6065, 0.2168, 0.6065, 0.2284, 0.5918, 0.2246, 0.5918, 0.2168, 0.5918, 0.2168, 0.5918, 0.2168, 0.5918, 0.2168, 0.5918, 0.2168, 0.5996, 0.2168, 0.6034, 0.2716, 0.5918, 0.2284, 0.5918, 0.2272, 0.5918, 0.2728, 0.5918, 0.2728, 0.5918, 0.2272, 0.5918, 0.2315, 0.5918, 0.2685, 0.5918, 0.2284, 0.6582, 0.2716, 0.6582, 0.2728, 0.6582, 0.2272, 0.6582, 0.2272, 0.6582, 0.2728, 0.6582, 0.2685, 0.6582, 0.2315, 0.6582, 0.2168, 0.6034, 0.2168, 0.6466, 0.2168, 0.6478, 0.2168, 0.6022, 0.2168, 0.6022, 0.2168, 0.6478, 0.2168, 0.6435, 0.2168, 0.6065, 0.2832, 0.6466, 0.2832, 0.6034, 0.2832, 0.6022, 0.2832, 0.6478, 0.2832, 0.6478, 0.2832, 0.6022, 0.2832, 0.6065, 0.2832, 0.6435, 0.2783, 0.6582, 0.2783, 0.6582, 0.2832, 0.6582, 0.2832, 0.6582, 0.2832, 0.6582, 0.2832, 0.6582, 0.2832, 0.6533, 0.2832, 0.6533, 0.2217, 0.5918, 0.2217, 0.5918, 0.2168, 0.5918, 0.2168, 0.5918, 0.2168, 0.5918, 0.2168, 0.5918, 0.2168, 0.5967, 0.2168, 0.5967, 0.2783, 0.5918, 0.2783, 0.5918, 0.2832, 0.5918, 0.2832, 0.5918, 0.2832, 0.5918, 0.2832, 0.5918, 0.2832, 0.5967, 0.2832, 0.5967, 0.2217, 0.6582, 0.2217, 0.6582, 0.2168, 0.6582, 0.2168, 0.6582, 0.2168, 0.6582, 0.2168, 0.6582, 0.2168, 0.6533, 0.2168, 0.6533, 0.2783, 0.5918, 0.2217, 0.5918, 0.2251, 0.5918, 0.2749, 0.5918, 0.2749, 0.5918, 0.2251, 0.5918, 0.2246, 0.5918, 0.2754, 0.5918, 0.2217, 0.6582, 0.2783, 0.6582, 0.2749, 0.6582, 0.2251, 0.6582, 0.2251, 0.6582, 0.2749, 0.6582, 0.2754, 0.6582, 0.2246, 0.6582, 0.2168, 0.5967, 0.2168, 0.6533, 0.2168, 0.6499, 0.2168, 0.6001, 0.2168, 0.6001, 0.2168, 0.6499, 0.2168, 0.6504, 0.2168, 0.5996, 0.2832, 0.6533, 0.2832, 0.5967, 0.2832, 0.6001, 0.2832, 0.6499, 0.2832, 0.6499, 0.2832, 0.6001, 0.2832, 0.5996, 0.2832, 0.6504, 0.2832, 0.6034, 0.2832, 0.5996, 0.2832, 0.5918, 0.2832, 0.5918, 0.2832, 0.5918, 0.2832, 0.5918, 0.2754, 0.5918, 0.2716, 0.5918, 0.2716, 0.6582, 0.2754, 0.6582, 0.2832, 0.6582, 0.2832, 0.6582, 0.2832, 0.6582, 0.2832, 0.6582, 0.2832, 0.6504, 0.2832, 0.6466, 0.2168, 0.6435, 0.2168, 0.6065, 0.2168, 0.6065, 0.2168, 0.6435, 0.4314, 0.7613, 0.5686, 0.7613, 0.5686, 0.9887, 0.4314, 0.9887, 0.4314, 0.5113, 0.5686, 0.5113, 0.5686, 0.7387, 0.4314, 0.7387, 0.6363, 0.5113, 0.8637, 0.5113, 0.8637, 0.7387, 0.6363, 0.7387, 0.4314, 0.01128, 0.5686, 0.01128, 0.5686, 0.2387, 0.4314, 0.2387, 0.4314, 0.2613, 0.5686, 0.2613, 0.5686, 0.4887, 0.4314, 0.4887, 0.1363, 0.7387, 0.1363, 0.75, 0.1298, 0.75, 0.125, 0.7387, 0.4314, 0.9887, 0.4314, 1.0, 0.3988, 1.0, 0.375, 0.9887, 0.4314, 0.01128, 0.375, 0.01128, 0.375, 0.004769, 0.4314, 0.0, 0.5686, 0.9887, 0.625, 0.9887, 0.625, 0.9952, 0.5686, 1.0, 0.8637, 0.7387, 0.875, 0.7387, 0.875, 0.7452, 0.8637, 0.75, 0.5686, 0.01128, 0.5686, 0.0, 0.6012, 0.0, 0.625, 0.01128, 0.1363, 0.5113, 0.125, 0.5113, 0.125, 0.5048, 0.1363, 0.5, 0.4314, 0.2387, 0.4314, 0.25, 0.3988, 0.25, 0.375, 0.2387, 0.4314, 0.2613, 0.375, 0.2613, 0.375, 0.2548, 0.4314, 0.25, 0.8637, 0.5113, 0.8637, 0.5, 0.8702, 0.5, 0.875, 0.5113, 0.5686, 0.2613, 0.5686, 0.25, 0.6012, 0.25, 0.625, 0.2613, 0.5686, 0.2387, 0.625, 0.2387, 0.625, 0.2452, 0.5686, 0.25, 0.3637, 0.7387, 0.375, 0.7387, 0.3829, 0.75, 0.3637, 0.75, 0.4314, 0.7387, 0.4314, 0.75, 0.3829, 0.75, 0.375, 0.7387, 0.4314, 0.7613, 0.375, 0.7613, 0.3829, 0.75, 0.4314, 0.75, 0.6363, 0.7387, 0.6363, 0.75, 0.6186, 0.7484, 0.625, 0.7387, 0.5686, 0.7613, 0.5686, 0.75, 0.6186, 0.7484, 0.625, 0.7613, 0.5686, 0.7387, 0.625, 0.7387, 0.6186, 0.7484, 0.5686, 0.75, 0.3637, 0.5113, 0.3637, 0.5, 0.3814, 0.5016, 0.375, 0.5113, 0.4314, 0.4887, 0.4314, 0.5, 0.3814, 0.5016, 0.375, 0.4887, 0.4314, 0.5113, 0.375, 0.5113, 0.3814, 0.5016, 0.4314, 0.5, 0.6363, 0.5113, 0.625, 0.5113, 0.6171, 0.5, 0.6363, 0.5, 0.5686, 0.5113, 0.5686, 0.5, 0.6171, 0.5, 0.625, 0.5113, 0.5686, 0.4887, 0.625, 0.4887, 0.6171, 0.5, 0.5686, 0.5, 0.1363, 0.5113, 0.1363, 0.7387, 0.125, 0.7387, 0.125, 0.5113, 0.375, 0.2387, 0.375, 0.01128, 0.4314, 0.01128, 0.4314, 0.2387, 0.4314, 0.9887, 0.5686, 0.9887, 0.5686, 1.0, 0.4314, 1.0, 0.4314, 0.0, 0.5686, 0.0, 0.5686, 0.01128, 0.4314, 0.01128, 0.8637, 0.7387, 0.8637, 0.5113, 0.875, 0.5113, 0.875, 0.7387, 0.625, 0.01128, 0.625, 0.2387, 0.5686, 0.2387, 0.5686, 0.01128, 0.5686, 0.2613, 0.4314, 0.2613, 0.4314, 0.25, 0.5686, 0.25, 0.5686, 0.25, 0.4314, 0.25, 0.4314, 0.2387, 0.5686, 0.2387, 0.3637, 0.5113, 0.1363, 0.5113, 0.1363, 0.5, 0.3637, 0.5, 0.375, 0.4887, 0.375, 0.2613, 0.4314, 0.2613, 0.4314, 0.4887, 0.8637, 0.5113, 0.6363, 0.5113, 0.6363, 0.5, 0.8637, 0.5, 0.625, 0.2613, 0.625, 0.4887, 0.5686, 0.4887, 0.5686, 0.2613, 0.5686, 0.5113, 0.4314, 0.5113, 0.4314, 0.5, 0.5686, 0.5, 0.5686, 0.5, 0.4314, 0.5, 0.4314, 0.4887, 0.5686, 0.4887, 0.3637, 0.7387, 0.3637, 0.5113, 0.375, 0.5113, 0.375, 0.7387, 0.375, 0.7387, 0.375, 0.5113, 0.4314, 0.5113, 0.4314, 0.7387, 0.6363, 0.5113, 0.6363, 0.7387, 0.625, 0.7387, 0.625, 0.5113, 0.625, 0.5113, 0.625, 0.7387, 0.5686, 0.7387, 0.5686, 0.5113, 0.5686, 0.7613, 0.4314, 0.7613, 0.4314, 0.75, 0.5686, 0.75, 0.5686, 0.75, 0.4314, 0.75, 0.4314, 0.7387, 0.5686, 0.7387, 0.1363, 0.7387, 0.3637, 0.7387, 0.3637, 0.75, 0.1363, 0.75, 0.375, 0.9887, 0.375, 0.7613, 0.4314, 0.7613, 0.4314, 0.9887, 0.6363, 0.7387, 0.8637, 0.7387, 0.8637, 0.75, 0.6363, 0.75, 0.625, 0.7613, 0.625, 0.9887, 0.5686, 0.9887, 0.5686, 0.7613, 0.1363, 0.5113, 0.3637, 0.5113, 0.3637, 0.7387, 0.1363, 0.7387, 0.3946, 0.9215, 0.6054, 0.9215, 0.6054, 0.9952, 0.3946, 0.9952, 0.3946, 0.3382, 0.6054, 0.3382, 0.6054, 0.4118, 0.3946, 0.4118, 0.3946, 0.7548, 0.6054, 0.7548, 0.6054, 0.8285, 0.3946, 0.8285, 0.7965, 0.5056, 0.8702, 0.5061, 0.8702, 0.7442, 0.7965, 0.7447, 0.3946, 0.506, 0.6054, 0.506, 0.6054, 0.744, 0.3946, 0.744, 0.3946, 0.2545, 0.6054, 0.2545, 0.6054, 0.3289, 0.3946, 0.3289, 0.3946, 0.4211, 0.6054, 0.4211, 0.6054, 0.4955, 0.3946, 0.4955, 0.2154, 0.75, 0.2846, 0.75, 0.2841, 0.75, 0.2159, 0.75, 0.3946, 0.005973, 0.6054, 0.005973, 0.6054, 0.244, 0.3946, 0.244, 0.7132, 0.5051, 0.7868, 0.5051, 0.7868, 0.7449, 0.7132, 0.7449, 0.6298, 0.5061, 0.7035, 0.5056, 0.7035, 0.7447, 0.6298, 0.7442, 0.375, 0.9167, 0.375, 0.9167, 0.375, 0.9167, 0.375, 0.9167, 0.2965, 0.5056, 0.3702, 0.5061, 0.3702, 0.7442, 0.2965, 0.7447, 0.2132, 0.5051, 0.2868, 0.5051, 0.2868, 0.7449, 0.2132, 0.7449, 0.5962, 0.9167, 0.4038, 0.9167, 0.4038, 0.9167, 0.5962, 0.9167, 0.2154, 0.75, 0.2846, 0.75, 0.2846, 0.75, 0.2154, 0.75, 0.2154, 0.75, 0.2846, 0.75, 0.2846, 0.75, 0.2154, 0.75, 0.375, 0.8333, 0.375, 0.8333, 0.375, 0.8333, 0.375, 0.8333, 0.7154, 0.75, 0.7846, 0.75, 0.7841, 0.75, 0.7159, 0.75, 0.6005, 0.9167, 0.3995, 0.9167, 0.4022, 0.9167, 0.5978, 0.9167, 0.375, 0.8404, 0.375, 0.9096, 0.375, 0.9096, 0.375, 0.8404, 0.3995, 0.8333, 0.6005, 0.8333, 0.5978, 0.8333, 0.4022, 0.8333, 0.2154, 0.75, 0.2846, 0.75, 0.2846, 0.75, 0.2154, 0.75, 0.5962, 0.9167, 0.4038, 0.9167, 0.4038, 0.9167, 0.5962, 0.9167, 0.4038, 0.8333, 0.5962, 0.8333, 0.5962, 0.8333, 0.4038, 0.8333, 0.7154, 0.75, 0.7846, 0.75, 0.7846, 0.75, 0.7154, 0.75, 0.4038, 0.8333, 0.5962, 0.8333, 0.5962, 0.8333, 0.4038, 0.8333, 0.4038, 0.8404, 0.5962, 0.8404, 0.5962, 0.9096, 0.4038, 0.9096, 0.7154, 0.75, 0.7846, 0.75, 0.7846, 0.75, 0.7154, 0.75, 0.1298, 0.7442, 0.1298, 0.75, 0.127, 0.75, 0.125, 0.744, 0.3946, 0.9952, 0.3946, 1.0, 0.3833, 1.0, 0.375, 0.9952, 0.3946, 0.005973, 0.375, 0.005973, 0.375, 0.002524, 0.3946, 0.0, 0.6054, 0.9952, 0.625, 0.9952, 0.625, 0.998, 0.6054, 1.0, 0.8702, 0.7442, 0.875, 0.744, 0.875, 0.7475, 0.8702, 0.75, 0.6054, 0.005973, 0.6054, 0.0, 0.6167, 0.0, 0.625, 0.005973, 0.1298, 0.5061, 0.125, 0.5055, 0.125, 0.5016, 0.1291, 0.5, 0.3946, 0.244, 0.3946, 0.25, 0.3833, 0.25, 0.375, 0.2445, 0.3946, 0.2545, 0.375, 0.2541, 0.375, 0.2512, 0.3946, 0.25, 0.8702, 0.5061, 0.8709, 0.5, 0.8738, 0.5, 0.875, 0.5055, 0.6054, 0.2545, 0.6054, 0.25, 0.6167, 0.25, 0.625, 0.2541, 0.6054, 0.244, 0.625, 0.2445, 0.625, 0.2484, 0.6054, 0.25, 0.3702, 0.7442, 0.375, 0.744, 0.3778, 0.7498, 0.3702, 0.75, 0.3946, 0.744, 0.3946, 0.75, 0.3778, 0.7498, 0.375, 0.744, 0.3946, 0.7548, 0.375, 0.7548, 0.3778, 0.7498, 0.3946, 0.75, 0.6298, 0.7442, 0.6298, 0.75, 0.6229, 0.7492, 0.625, 0.744, 0.6054, 0.7548, 0.6054, 0.75, 0.6229, 0.7492, 0.625, 0.7548, 0.6054, 0.744, 0.625, 0.744, 0.6229, 0.7492, 0.6054, 0.75, 0.3946, 0.4955, 0.3946, 0.5, 0.3774, 0.5005, 0.375, 0.4959, 0.3946, 0.506, 0.375, 0.5055, 0.3774, 0.5005, 0.3946, 0.5, 0.3702, 0.5061, 0.3709, 0.5, 0.3774, 0.5005, 0.375, 0.5055, 0.6298, 0.5061, 0.625, 0.5055, 0.6222, 0.5001, 0.6291, 0.5, 0.6054, 0.506, 0.6054, 0.5, 0.6222, 0.5001, 0.625, 0.5055, 0.6054, 0.4955, 0.625, 0.4959, 0.6222, 0.5001, 0.6054, 0.5, 0.3946, 0.4211, 0.375, 0.4222, 0.375, 0.4173, 0.3946, 0.4167, 0.2965, 0.5056, 0.2917, 0.5058, 0.2917, 0.5021, 0.2972, 0.5, 0.2868, 0.5051, 0.2868, 0.5, 0.2916, 0.5, 0.2917, 0.5058, 0.3946, 0.4118, 0.3946, 0.4167, 0.3807, 0.4167, 0.375, 0.4118, 0.3946, 0.3289, 0.3946, 0.3333, 0.3807, 0.3333, 0.375, 0.3278, 0.3946, 0.3382, 0.375, 0.3382, 0.375, 0.3334, 0.3946, 0.3333, 0.2132, 0.5051, 0.2083, 0.5058, 0.2083, 0.5021, 0.2132, 0.5, 0.2035, 0.5056, 0.2028, 0.5, 0.2077, 0.5, 0.2083, 0.5058, 0.6054, 0.3289, 0.625, 0.3278, 0.625, 0.3327, 0.6054, 0.3333, 0.7965, 0.5056, 0.7917, 0.5058, 0.7917, 0.5021, 0.7972, 0.5, 0.7868, 0.5051, 0.7868, 0.5, 0.7916, 0.5, 0.7917, 0.5058, 0.6054, 0.3382, 0.6054, 0.3333, 0.6193, 0.3333, 0.625, 0.3382, 0.6054, 0.4211, 0.6054, 0.4167, 0.6193, 0.4167, 0.625, 0.4222, 0.6054, 0.4118, 0.625, 0.4118, 0.625, 0.4166, 0.6054, 0.4167, 0.7132, 0.5051, 0.7083, 0.5058, 0.7083, 0.5021, 0.7132, 0.5, 0.7035, 0.5056, 0.7028, 0.5, 0.7077, 0.5, 0.7083, 0.5058, 0.3946, 0.9215, 0.375, 0.9215, 0.375, 0.9167, 0.4019, 0.9167, 0.2035, 0.7447, 0.2083, 0.7449, 0.2083, 0.7497, 0.2035, 0.75, 0.2132, 0.7449, 0.2163, 0.75, 0.2096, 0.75, 0.2083, 0.7449, 0.2154, 0.75, 0.2083, 0.75, 0.2083, 0.75, 0.2163, 0.75, 0.3995, 0.9167, 0.4019, 0.9167, 0.3827, 0.9167, 0.375, 0.9167, 0.3946, 0.8285, 0.4019, 0.8333, 0.3827, 0.8333, 0.375, 0.8285, 0.3995, 0.8333, 0.375, 0.8333, 0.375, 0.8333, 0.4019, 0.8333, 0.2846, 0.75, 0.2837, 0.75, 0.2904, 0.75, 0.2917, 0.75, 0.2868, 0.7449, 0.2917, 0.7449, 0.2917, 0.7497, 0.2837, 0.75, 0.2965, 0.7447, 0.2965, 0.75, 0.2917, 0.75, 0.2917, 0.7449, 0.6054, 0.8285, 0.625, 0.8285, 0.625, 0.8333, 0.5981, 0.8333, 0.7035, 0.7447, 0.7083, 0.7449, 0.7083, 0.7497, 0.7035, 0.75, 0.7132, 0.7449, 0.7163, 0.75, 0.7096, 0.75, 0.7083, 0.7449, 0.7154, 0.75, 0.7083, 0.75, 0.7083, 0.75, 0.7163, 0.75, 0.6005, 0.8333, 0.5981, 0.8333, 0.6173, 0.8333, 0.625, 0.8333, 0.6054, 0.9215, 0.5981, 0.9167, 0.6173, 0.9167, 0.625, 0.9215, 0.6005, 0.9167, 0.625, 0.9167, 0.625, 0.9167, 0.5981, 0.9167, 0.7846, 0.75, 0.7837, 0.75, 0.7904, 0.75, 0.7917, 0.75, 0.7868, 0.7449, 0.7917, 0.7449, 0.7917, 0.7497, 0.7837, 0.75, 0.7965, 0.7447, 0.7965, 0.75, 0.7917, 0.75, 0.7917, 0.7449, 0.375, 0.9096, 0.375, 0.9096, 0.375, 0.9161, 0.375, 0.9167, 0.4038, 0.9096, 0.4038, 0.9167, 0.375, 0.9161, 0.375, 0.9096, 0.4038, 0.9167, 0.375, 0.9167, 0.375, 0.9161, 0.4038, 0.9167, 0.375, 0.9167, 0.375, 0.9167, 0.375, 0.9161, 0.375, 0.9167, 0.375, 0.8404, 0.375, 0.8333, 0.375, 0.8339, 0.375, 0.8404, 0.375, 0.8333, 0.375, 0.8333, 0.375, 0.8339, 0.375, 0.8333, 0.4038, 0.8333, 0.4038, 0.8333, 0.375, 0.8339, 0.375, 0.8333, 0.4038, 0.8404, 0.375, 0.8404, 0.375, 0.8339, 0.4038, 0.8333, 0.7154, 0.75, 0.7154, 0.75, 0.7113, 0.75, 0.7083, 0.75, 0.5962, 0.8404, 0.5962, 0.8333, 0.6128, 0.8333, 0.625, 0.8404, 0.5962, 0.8333, 0.625, 0.8333, 0.625, 0.8333, 0.5962, 0.8333, 0.7846, 0.75, 0.7917, 0.75, 0.7917, 0.75, 0.7846, 0.75, 0.5962, 0.9167, 0.5962, 0.9167, 0.6128, 0.9167, 0.625, 0.9167, 0.5962, 0.9096, 0.625, 0.9096, 0.625, 0.9137, 0.5962, 0.9167, 0.4022, 0.9167, 0.375, 0.9167, 0.375, 0.9167, 0.3976, 0.9167, 0.2159, 0.75, 0.2134, 0.75, 0.209, 0.75, 0.2083, 0.75, 0.2154, 0.75, 0.2083, 0.75, 0.2083, 0.75, 0.2134, 0.75, 0.4038, 0.9167, 0.3976, 0.9167, 0.3788, 0.9167, 0.375, 0.9167, 0.5978, 0.9167, 0.6024, 0.9167, 0.6212, 0.9167, 0.625, 0.9167, 0.5962, 0.9167, 0.625, 0.9167, 0.625, 0.9167, 0.6024, 0.9167, 0.7846, 0.75, 0.7866, 0.75, 0.791, 0.75, 0.7917, 0.75, 0.7841, 0.75, 0.7917, 0.75, 0.7917, 0.75, 0.7866, 0.75, 0.7159, 0.75, 0.7134, 0.75, 0.709, 0.75, 0.7083, 0.75, 0.7154, 0.75, 0.7083, 0.75, 0.7083, 0.75, 0.7134, 0.75, 0.5962, 0.8333, 0.6024, 0.8333, 0.6212, 0.8333, 0.625, 0.8333, 0.5978, 0.8333, 0.625, 0.8333, 0.625, 0.8333, 0.6024, 0.8333, 0.2841, 0.75, 0.2917, 0.75, 0.2917, 0.75, 0.2866, 0.75, 0.4022, 0.8333, 0.3976, 0.8333, 0.3788, 0.8333, 0.375, 0.8333, 0.4038, 0.8333, 0.375, 0.8333, 0.375, 0.8333, 0.3976, 0.8333, 0.2846, 0.75, 0.2866, 0.75, 0.291, 0.75, 0.2917, 0.75, 0.375, 0.9167, 0.375, 0.9167, 0.375, 0.9167, 0.375, 0.9167, 0.4038, 0.9167, 0.4038, 0.9167, 0.375, 0.9167, 0.375, 0.9167, 0.4038, 0.9167, 0.375, 0.9167, 0.375, 0.9167, 0.4038, 0.9167, 0.2154, 0.75, 0.2154, 0.75, 0.2099, 0.75, 0.2083, 0.75, 0.2154, 0.75, 0.2083, 0.75, 0.2083, 0.75, 0.2154, 0.75, 0.375, 0.8333, 0.375, 0.8333, 0.375, 0.8333, 0.375, 0.8333, 0.2846, 0.75, 0.2846, 0.75, 0.2901, 0.75, 0.2917, 0.75, 0.2846, 0.75, 0.2917, 0.75, 0.2917, 0.75, 0.2846, 0.75, 0.4038, 0.8333, 0.4038, 0.8333, 0.375, 0.8333, 0.375, 0.8333, 0.4038, 0.8333, 0.375, 0.8333, 0.375, 0.8333, 0.4038, 0.8333, 0.5962, 0.9167, 0.5962, 0.9167, 0.6166, 0.9167, 0.625, 0.9167, 0.5962, 0.9167, 0.625, 0.9167, 0.625, 0.9167, 0.5962, 0.9167, 0.7846, 0.75, 0.7846, 0.75, 0.7896, 0.75, 0.7917, 0.75, 0.7846, 0.75, 0.7917, 0.75, 0.7917, 0.75, 0.7846, 0.75, 0.7154, 0.75, 0.7154, 0.75, 0.7104, 0.75, 0.7083, 0.75, 0.7154, 0.75, 0.7083, 0.75, 0.7083, 0.75, 0.7154, 0.75, 0.5962, 0.8333, 0.5962, 0.8333, 0.6166, 0.8333, 0.625, 0.8333, 0.5962, 0.8333, 0.625, 0.8333, 0.625, 0.8333, 0.5962, 0.8333, 0.375, 0.9096, 0.375, 0.9167, 0.375, 0.9167, 0.375, 0.9096, 0.375, 0.9167, 0.375, 0.9167, 0.375, 0.9167, 0.375, 0.9167, 0.2154, 0.75, 0.2154, 0.75, 0.2113, 0.75, 0.2083, 0.75, 0.375, 0.8404, 0.375, 0.8404, 0.375, 0.8363, 0.375, 0.8333, 0.2846, 0.75, 0.2917, 0.75, 0.2917, 0.75, 0.2846, 0.75, 0.375, 0.8333, 0.375, 0.8333, 0.375, 0.8333, 0.375, 0.8333, 0.375, 0.9167, 0.375, 0.9167, 0.375, 0.9167, 0.375, 0.9167, 0.2154, 0.75, 0.2154, 0.75, 0.2113, 0.75, 0.2083, 0.75, 0.2154, 0.75, 0.2083, 0.75, 0.2083, 0.75, 0.2154, 0.75, 0.375, 0.8333, 0.375, 0.8333, 0.375, 0.8333, 0.375, 0.8333, 0.2846, 0.75, 0.2846, 0.75, 0.2887, 0.75, 0.2917, 0.75, 0.2846, 0.75, 0.2917, 0.75, 0.2917, 0.75, 0.2846, 0.75, 0.1298, 0.5061, 0.1298, 0.7442, 0.125, 0.744, 0.125, 0.5055, 0.375, 0.2445, 0.375, 0.005973, 0.3946, 0.005973, 0.3946, 0.244, 0.3946, 0.9952, 0.6054, 0.9952, 0.6054, 1.0, 0.3946, 1.0, 0.3946, 0.0, 0.6054, 0.0, 0.6054, 0.005973, 0.3946, 0.005973, 0.8702, 0.7442, 0.8702, 0.5061, 0.875, 0.5055, 0.875, 0.744, 0.625, 0.005973, 0.625, 0.2445, 0.6054, 0.244, 0.6054, 0.005973, 0.6054, 0.2545, 0.3946, 0.2545, 0.3946, 0.25, 0.6054, 0.25, 0.6054, 0.25, 0.3946, 0.25, 0.3946, 0.244, 0.6054, 0.244, 0.2035, 0.5056, 0.1298, 0.5061, 0.1291, 0.5, 0.2028, 0.5, 0.375, 0.3278, 0.375, 0.2541, 0.3946, 0.2545, 0.3946, 0.3289, 0.7035, 0.5056, 0.6298, 0.5061, 0.6291, 0.5, 0.7028, 0.5, 0.625, 0.4222, 0.625, 0.4959, 0.6054, 0.4955, 0.6054, 0.4211, 0.6054, 0.506, 0.3946, 0.506, 0.3946, 0.5, 0.6054, 0.5, 0.6054, 0.5, 0.3946, 0.5, 0.3946, 0.4955, 0.6054, 0.4955, 0.3702, 0.7442, 0.3702, 0.5061, 0.375, 0.5055, 0.375, 0.744, 0.375, 0.744, 0.375, 0.5055, 0.3946, 0.506, 0.3946, 0.744, 0.6298, 0.5061, 0.6298, 0.7442, 0.625, 0.744, 0.625, 0.5055, 0.625, 0.5055, 0.625, 0.744, 0.6054, 0.744, 0.6054, 0.506, 0.6054, 0.7548, 0.3946, 0.7548, 0.3946, 0.75, 0.6054, 0.75, 0.6054, 0.75, 0.3946, 0.75, 0.3946, 0.744, 0.6054, 0.744, 0.2965, 0.7447, 0.3702, 0.7442, 0.3702, 0.75, 0.2965, 0.75, 0.375, 0.8285, 0.375, 0.7548, 0.3946, 0.7548, 0.3946, 0.8285, 0.7965, 0.7447, 0.8702, 0.7442, 0.8702, 0.75, 0.7965, 0.75, 0.625, 0.9215, 0.625, 0.9952, 0.6054, 0.9952, 0.6054, 0.9215, 0.3702, 0.5061, 0.2965, 0.5056, 0.2972, 0.5, 0.3709, 0.5, 0.375, 0.4959, 0.375, 0.4222, 0.3946, 0.4211, 0.3946, 0.4955, 0.2868, 0.5051, 0.2132, 0.5051, 0.2132, 0.5, 0.2868, 0.5, 0.375, 0.4118, 0.375, 0.3382, 0.3946, 0.3382, 0.3946, 0.4118, 0.8702, 0.5061, 0.7965, 0.5056, 0.7972, 0.5, 0.8709, 0.5, 0.625, 0.2541, 0.625, 0.3278, 0.6054, 0.3289, 0.6054, 0.2545, 0.7868, 0.5051, 0.7132, 0.5051, 0.7132, 0.5, 0.7868, 0.5, 0.625, 0.3382, 0.625, 0.4118, 0.6054, 0.4118, 0.6054, 0.3382, 0.1298, 0.7442, 0.2035, 0.7447, 0.2035, 0.75, 0.1298, 0.75, 0.375, 0.9952, 0.375, 0.9215, 0.3946, 0.9215, 0.3946, 0.9952, 0.2132, 0.7449, 0.2868, 0.7449, 0.2837, 0.75, 0.2163, 0.75, 0.2163, 0.75, 0.2837, 0.75, 0.2846, 0.75, 0.2154, 0.75, 0.6298, 0.7442, 0.7035, 0.7447, 0.7035, 0.75, 0.6298, 0.75, 0.625, 0.7548, 0.625, 0.8285, 0.6054, 0.8285, 0.6054, 0.7548, 0.7132, 0.7449, 0.7868, 0.7449, 0.7837, 0.75, 0.7163, 0.75, 0.7163, 0.75, 0.7837, 0.75, 0.7846, 0.75, 0.7154, 0.75, 0.7132, 0.5051, 0.7132, 0.7449, 0.7083, 0.7449, 0.7083, 0.5058, 0.7083, 0.5058, 0.7083, 0.7449, 0.7035, 0.7447, 0.7035, 0.5056, 0.7965, 0.5056, 0.7965, 0.7447, 0.7917, 0.7449, 0.7917, 0.5058, 0.7917, 0.5058, 0.7917, 0.7449, 0.7868, 0.7449, 0.7868, 0.5051, 0.2132, 0.5051, 0.2132, 0.7449, 0.2083, 0.7449, 0.2083, 0.5058, 0.2083, 0.5058, 0.2083, 0.7449, 0.2035, 0.7447, 0.2035, 0.5056, 0.2965, 0.5056, 0.2965, 0.7447, 0.2917, 0.7449, 0.2917, 0.5058, 0.2917, 0.5058, 0.2917, 0.7449, 0.2868, 0.7449, 0.2868, 0.5051, 0.6005, 0.8333, 0.3995, 0.8333, 0.4019, 0.8333, 0.5981, 0.8333, 0.5981, 0.8333, 0.4019, 0.8333, 0.3946, 0.8285, 0.6054, 0.8285, 0.6054, 0.9215, 0.3946, 0.9215, 0.4019, 0.9167, 0.5981, 0.9167, 0.5981, 0.9167, 0.4019, 0.9167, 0.3995, 0.9167, 0.6005, 0.9167, 0.6054, 0.3382, 0.3946, 0.3382, 0.3946, 0.3333, 0.6054, 0.3333, 0.6054, 0.3333, 0.3946, 0.3333, 0.3946, 0.3289, 0.6054, 0.3289, 0.6054, 0.4211, 0.3946, 0.4211, 0.3946, 0.4167, 0.6054, 0.4167, 0.6054, 0.4167, 0.3946, 0.4167, 0.3946, 0.4118, 0.6054, 0.4118, 0.375, 0.9096, 0.375, 0.8404, 0.375, 0.8404, 0.375, 0.9096, 0.375, 0.9096, 0.375, 0.8404, 0.4038, 0.8404, 0.4038, 0.9096, 0.7154, 0.75, 0.7846, 0.75, 0.7846, 0.75, 0.7154, 0.75, 0.625, 0.8404, 0.625, 0.9096, 0.5962, 0.9096, 0.5962, 0.8404, 0.5962, 0.8404, 0.4038, 0.8404, 0.4038, 0.8333, 0.5962, 0.8333, 0.5962, 0.8333, 0.4038, 0.8333, 0.4038, 0.8333, 0.5962, 0.8333, 0.5962, 0.9167, 0.4038, 0.9167, 0.4038, 0.9167, 0.5962, 0.9167, 0.5962, 0.9167, 0.4038, 0.9167, 0.4038, 0.9096, 0.5962, 0.9096, 0.375, 0.9167, 0.375, 0.9167, 0.375, 0.9167, 0.375, 0.9167, 0.375, 0.9167, 0.375, 0.9167, 0.4038, 0.9167, 0.4038, 0.9167, 0.7841, 0.75, 0.7846, 0.75, 0.7917, 0.75, 0.7917, 0.75, 0.625, 0.9167, 0.625, 0.9167, 0.6005, 0.9167, 0.5978, 0.9167, 0.5978, 0.8333, 0.6005, 0.8333, 0.625, 0.8333, 0.625, 0.8333, 0.7083, 0.75, 0.7083, 0.75, 0.7154, 0.75, 0.7159, 0.75, 0.4038, 0.8333, 0.4038, 0.8333, 0.375, 0.8333, 0.375, 0.8333, 0.375, 0.8333, 0.375, 0.8333, 0.375, 0.8333, 0.375, 0.8333, 0.2154, 0.75, 0.2159, 0.75, 0.2083, 0.75, 0.2083, 0.75, 0.375, 0.9167, 0.375, 0.9167, 0.4022, 0.9167, 0.3995, 0.9167, 0.7846, 0.75, 0.7846, 0.75, 0.7917, 0.75, 0.7917, 0.75, 0.625, 0.9167, 0.625, 0.9167, 0.5962, 0.9167, 0.5962, 0.9167, 0.5962, 0.8333, 0.5962, 0.8333, 0.625, 0.8333, 0.625, 0.8333, 0.7083, 0.75, 0.7083, 0.75, 0.7154, 0.75, 0.7154, 0.75, 0.3995, 0.8333, 0.4022, 0.8333, 0.375, 0.8333, 0.375, 0.8333, 0.2917, 0.75, 0.2917, 0.75, 0.2841, 0.75, 0.2846, 0.75, 0.5962, 0.8333, 0.4038, 0.8333, 0.3976, 0.8333, 0.6024, 0.8333, 0.6024, 0.8333, 0.3976, 0.8333, 0.4022, 0.8333, 0.5978, 0.8333, 0.2846, 0.75, 0.2154, 0.75, 0.2134, 0.75, 0.2866, 0.75, 0.2866, 0.75, 0.2134, 0.75, 0.2159, 0.75, 0.2841, 0.75, 0.7846, 0.75, 0.7154, 0.75, 0.7134, 0.75, 0.7866, 0.75, 0.7866, 0.75, 0.7134, 0.75, 0.7159, 0.75, 0.7841, 0.75, 0.4038, 0.9167, 0.5962, 0.9167, 0.6024, 0.9167, 0.3976, 0.9167, 0.3976, 0.9167, 0.6024, 0.9167, 0.5978, 0.9167, 0.4022, 0.9167, 0.2154, 0.75, 0.2154, 0.75, 0.2083, 0.75, 0.2083, 0.75, 0.375, 0.9167, 0.375, 0.9167, 0.4038, 0.9167, 0.4038, 0.9167, 0.4038, 0.8333, 0.4038, 0.8333, 0.375, 0.8333, 0.375, 0.8333, 0.2917, 0.75, 0.2917, 0.75, 0.2846, 0.75, 0.2846, 0.75, 0.7846, 0.75, 0.7846, 0.75, 0.7917, 0.75, 0.7917, 0.75, 0.625, 0.9167, 0.625, 0.9167, 0.5962, 0.9167, 0.5962, 0.9167, 0.5962, 0.8333, 0.5962, 0.8333, 0.625, 0.8333, 0.625, 0.8333, 0.7083, 0.75, 0.7083, 0.75, 0.7154, 0.75, 0.7154, 0.75, 0.5962, 0.8333, 0.4038, 0.8333, 0.4038, 0.8333, 0.5962, 0.8333, 0.5962, 0.8333, 0.4038, 0.8333, 0.4038, 0.8333, 0.5962, 0.8333, 0.2846, 0.75, 0.2154, 0.75, 0.2154, 0.75, 0.2846, 0.75, 0.2846, 0.75, 0.2154, 0.75, 0.2154, 0.75, 0.2846, 0.75, 0.7846, 0.75, 0.7154, 0.75, 0.7154, 0.75, 0.7846, 0.75, 0.7846, 0.75, 0.7154, 0.75, 0.7154, 0.75, 0.7846, 0.75, 0.4038, 0.9167, 0.5962, 0.9167, 0.5962, 0.9167, 0.4038, 0.9167, 0.4038, 0.9167, 0.5962, 0.9167, 0.5962, 0.9167, 0.4038, 0.9167, 0.2154, 0.75, 0.2846, 0.75, 0.2846, 0.75, 0.2154, 0.75, 0.375, 0.9096, 0.375, 0.8404, 0.375, 0.8404, 0.375, 0.9096, 0.2154, 0.75, 0.2154, 0.75, 0.2083, 0.75, 0.2083, 0.75, 0.375, 0.9167, 0.375, 0.9167, 0.375, 0.9167, 0.375, 0.9167, 0.375, 0.8333, 0.375, 0.8333, 0.375, 0.8333, 0.375, 0.8333, 0.2917, 0.75, 0.2917, 0.75, 0.2846, 0.75, 0.2846, 0.75, 0.2846, 0.75, 0.2154, 0.75, 0.2154, 0.75, 0.2846, 0.75, 0.2846, 0.75, 0.2154, 0.75, 0.2154, 0.75, 0.2846, 0.75, 0.375, 0.8333, 0.375, 0.8333, 0.375, 0.8333, 0.375, 0.8333, 0.2917, 0.75, 0.2917, 0.75, 0.2846, 0.75, 0.2846, 0.75, 0.375, 0.9167, 0.375, 0.9167, 0.375, 0.9167, 0.375, 0.9167, 0.2083, 0.75, 0.2083, 0.75, 0.2154, 0.75, 0.2154, 0.75, 0.375, 0.9096, 0.375, 0.9096, 0.375, 0.9167, 0.375, 0.9167, 0.375, 0.9167, 0.375, 0.9167, 0.375, 0.9167, 0.375, 0.9167, 0.375, 0.8333, 0.375, 0.8333, 0.375, 0.8333, 0.375, 0.8333, 0.375, 0.8333, 0.375, 0.8333, 0.375, 0.8404, 0.375, 0.8404, 0.1298, 0.5061, 0.2035, 0.5056, 0.2035, 0.7447, 0.1298, 0.7442])
me_cube_001.materials.append(mat_metalgrey)
me_cube_001.materials.append(mat_sofa)
me_cube_001.use_remesh_fix_poles = True
me_cube_001.use_remesh_preserve_attributes = False
me_cube_001.use_mirror_vertex_groups = False
me_cube_001.update()

# ---- objects
ob_chair = bpy.data.objects.new('Chair', me_cube_001)

# ---- transforms, parenting, visibility, modifiers, constraints
ob_chair.location = (0.0, 0.0, -0.0003115)
ob_chair.lineart.crease_threshold = 0.0

# ---- collection membership
col_collection.objects.link(ob_chair)

# ---- scene / render settings (as saved in the file)
scene.frame_start = 1; scene.frame_end = 250; scene.frame_set(1)
scene.render.engine = 'BLENDER_EEVEE_NEXT'
scene.cycles.use_denoising = False
scene.cycles.samples = 128
scene.cycles.sampling_pattern = 'TABULATED_SOBOL'
scene.cycles.use_adaptive_sampling = False
scene.cycles.use_light_tree = False
scene.view_settings.view_transform = 'Filmic'
bpy.context.view_layer.update()

# ---- added for rendering (the .blend has no active camera and no usable light): camera, sun
cam_auto = bpy.data.cameras.new('AutoCamera')
cam_auto.lens = 50.0
cam_auto.sensor_width = 36.0
cam_auto.clip_end = 1000.0
ob_auto_camera = bpy.data.objects.new('AutoCamera', cam_auto)
scene.collection.objects.link(ob_auto_camera)
ob_auto_camera.location = (2.87672, -3.61896, 3.56259)
ob_auto_camera.rotation_euler = (1.09748, -7.21219e-08, 0.694738)
scene.camera = ob_auto_camera
light_auto_sun = bpy.data.lights.new('AutoSun', 'SUN')
light_auto_sun.energy = 3.0
light_auto_sun.angle = 0.0523599
ob_auto_sun = bpy.data.objects.new('AutoSun', light_auto_sun)
scene.collection.objects.link(ob_auto_sun)
ob_auto_sun.rotation_euler = (0.872665, 0.174533, 0.523599)
bpy.context.view_layer.update()
